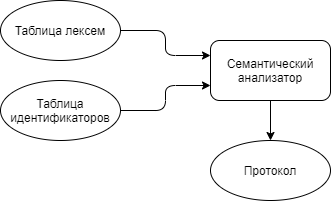

The diagram above was exported from draw.io. Its source (the exported page's mxGraphModel, read from the mxfile embedded in the PNG):
<mxGraphModel dx="1024" dy="592" grid="1" gridSize="10" guides="1" tooltips="1" connect="1" arrows="1" fold="1" page="1" pageScale="1" pageWidth="827" pageHeight="1169" math="0" shadow="0">
  <root>
    <mxCell id="0" />
    <mxCell id="1" parent="0" />
    <mxCell id="uHANTO2XBZYQPREdL6ah-8" style="edgeStyle=orthogonalEdgeStyle;curved=1;orthogonalLoop=1;jettySize=auto;html=1;exitX=0.5;exitY=1;exitDx=0;exitDy=0;entryX=0.5;entryY=0;entryDx=0;entryDy=0;" parent="1" source="uHANTO2XBZYQPREdL6ah-1" target="uHANTO2XBZYQPREdL6ah-7" edge="1">
      <mxGeometry relative="1" as="geometry" />
    </mxCell>
    <mxCell id="uHANTO2XBZYQPREdL6ah-1" value="Семантический анализатор" style="rounded=1;whiteSpace=wrap;html=1;" parent="1" vertex="1">
      <mxGeometry x="310" y="250" width="120" height="60" as="geometry" />
    </mxCell>
    <mxCell id="-KkJ-rekeWeR0R9_3M2q-2" style="edgeStyle=orthogonalEdgeStyle;orthogonalLoop=1;jettySize=auto;html=1;exitX=1;exitY=0.5;exitDx=0;exitDy=0;entryX=0;entryY=0.25;entryDx=0;entryDy=0;rounded=1;" edge="1" parent="1" source="uHANTO2XBZYQPREdL6ah-2" target="uHANTO2XBZYQPREdL6ah-1">
      <mxGeometry relative="1" as="geometry" />
    </mxCell>
    <mxCell id="uHANTO2XBZYQPREdL6ah-2" value="Таблица лексем" style="ellipse;whiteSpace=wrap;html=1;" parent="1" vertex="1">
      <mxGeometry x="100" y="210" width="120" height="60" as="geometry" />
    </mxCell>
    <mxCell id="-KkJ-rekeWeR0R9_3M2q-1" style="edgeStyle=orthogonalEdgeStyle;orthogonalLoop=1;jettySize=auto;html=1;exitX=1;exitY=0.5;exitDx=0;exitDy=0;entryX=0;entryY=0.75;entryDx=0;entryDy=0;rounded=1;" edge="1" parent="1" source="uHANTO2XBZYQPREdL6ah-3" target="uHANTO2XBZYQPREdL6ah-1">
      <mxGeometry relative="1" as="geometry" />
    </mxCell>
    <mxCell id="uHANTO2XBZYQPREdL6ah-3" value="Таблица идентификаторов" style="ellipse;whiteSpace=wrap;html=1;" parent="1" vertex="1">
      <mxGeometry x="100" y="290" width="120" height="60" as="geometry" />
    </mxCell>
    <mxCell id="uHANTO2XBZYQPREdL6ah-7" value="Протокол" style="ellipse;whiteSpace=wrap;html=1;" parent="1" vertex="1">
      <mxGeometry x="310" y="350" width="120" height="60" as="geometry" />
    </mxCell>
  </root>
</mxGraphModel>